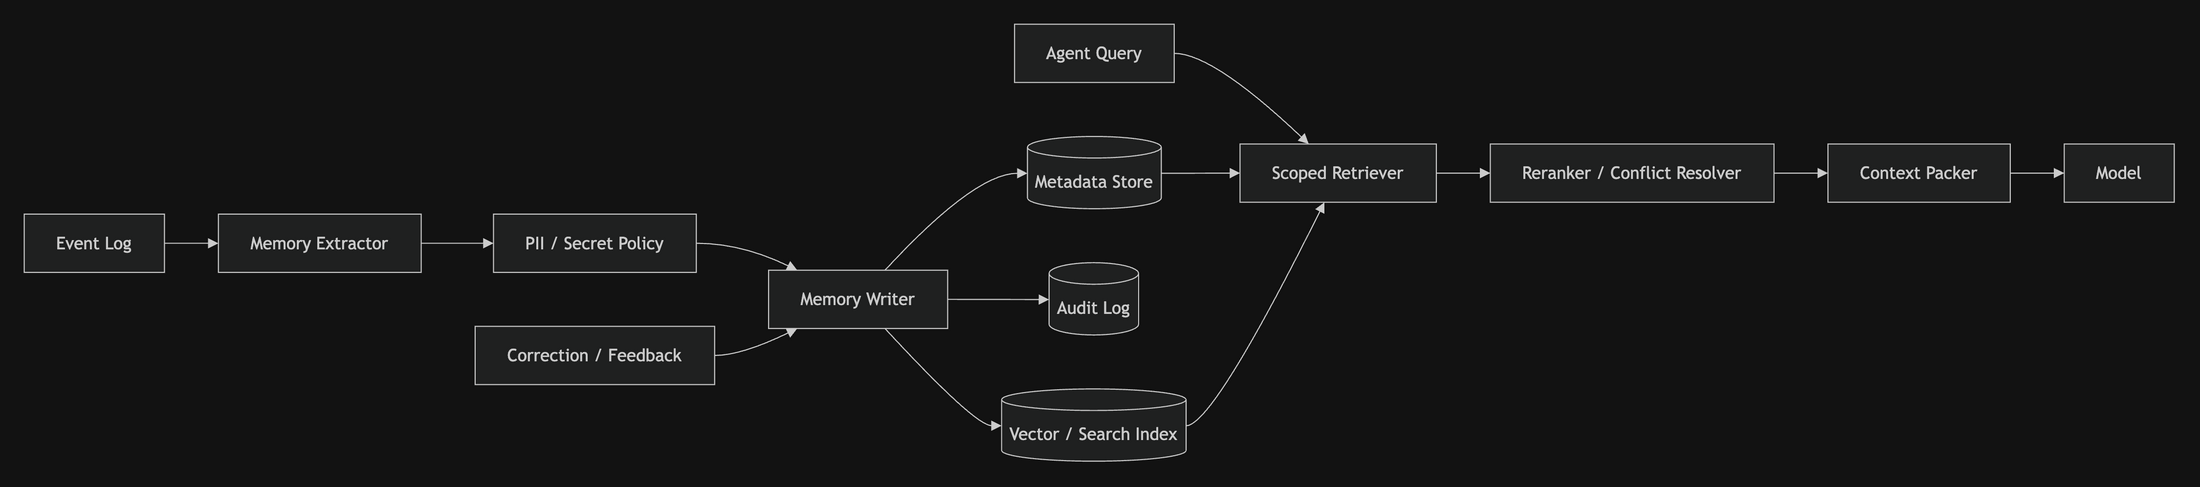

The diagram above was exported from draw.io. Its source (the exported page's mxGraphModel, read from the mxfile embedded in the PNG):
<mxGraphModel dx="-1028" dy="-121" grid="0" gridSize="10" guides="1" tooltips="1" connect="1" arrows="1" fold="0" page="0" pageScale="1" pageWidth="827" pageHeight="1169" math="0" shadow="0">
  <root>
    <mxCell id="0" />
    <mxCell id="1" parent="0" />
    <UserObject label="Event Log" mermaidId="n:EV" mermaidBaseStyle="html=1;whiteSpace=wrap;strokeWidth=1;fillColor=light-dark(#ECECFF,#1f2020);strokeColor=light-dark(#9370DB,#cccccc);fontColor=light-dark(#333333,#cccccc);fontFamily=Trebuchet MS,Verdana,Arial,sans-serif;fontSize=16;" mermaidBaseValue="Event Log" id="2">
      <mxCell parent="1" style="html=1;whiteSpace=wrap;strokeWidth=1;fillColor=light-dark(#ECECFF,#1f2020);strokeColor=light-dark(#9370DB,#cccccc);fontColor=light-dark(#333333,#cccccc);fontFamily=Trebuchet MS,Verdana,Arial,sans-serif;fontSize=16;" vertex="1">
        <mxGeometry height="54" width="130" x="8" y="184" as="geometry" />
      </mxCell>
    </UserObject>
    <UserObject label="Memory Extractor" mermaidId="n:EX" mermaidBaseStyle="html=1;whiteSpace=wrap;strokeWidth=1;fillColor=light-dark(#ECECFF,#1f2020);strokeColor=light-dark(#9370DB,#cccccc);fontColor=light-dark(#333333,#cccccc);fontFamily=Trebuchet MS,Verdana,Arial,sans-serif;fontSize=16;" mermaidBaseValue="Memory Extractor" id="3">
      <mxCell parent="1" style="html=1;whiteSpace=wrap;strokeWidth=1;fillColor=light-dark(#ECECFF,#1f2020);strokeColor=light-dark(#9370DB,#cccccc);fontColor=light-dark(#333333,#cccccc);fontFamily=Trebuchet MS,Verdana,Arial,sans-serif;fontSize=16;" vertex="1">
        <mxGeometry height="54" width="188" x="188" y="184" as="geometry" />
      </mxCell>
    </UserObject>
    <UserObject label="PII / Secret Policy" mermaidId="n:PI" mermaidBaseStyle="html=1;whiteSpace=wrap;strokeWidth=1;fillColor=light-dark(#ECECFF,#1f2020);strokeColor=light-dark(#9370DB,#cccccc);fontColor=light-dark(#333333,#cccccc);fontFamily=Trebuchet MS,Verdana,Arial,sans-serif;fontSize=16;" mermaidBaseValue="PII / Secret Policy" id="4">
      <mxCell parent="1" style="html=1;whiteSpace=wrap;strokeWidth=1;fillColor=light-dark(#ECECFF,#1f2020);strokeColor=light-dark(#9370DB,#cccccc);fontColor=light-dark(#333333,#cccccc);fontFamily=Trebuchet MS,Verdana,Arial,sans-serif;fontSize=16;" vertex="1">
        <mxGeometry height="54" width="188" x="443" y="184" as="geometry" />
      </mxCell>
    </UserObject>
    <UserObject label="Memory Writer" mermaidId="n:WR" mermaidBaseStyle="html=1;whiteSpace=wrap;strokeWidth=1;fillColor=light-dark(#ECECFF,#1f2020);strokeColor=light-dark(#9370DB,#cccccc);fontColor=light-dark(#333333,#cccccc);fontFamily=Trebuchet MS,Verdana,Arial,sans-serif;fontSize=16;" mermaidBaseValue="Memory Writer" id="5">
      <mxCell parent="1" style="html=1;whiteSpace=wrap;strokeWidth=1;fillColor=light-dark(#ECECFF,#1f2020);strokeColor=light-dark(#9370DB,#cccccc);fontColor=light-dark(#333333,#cccccc);fontFamily=Trebuchet MS,Verdana,Arial,sans-serif;fontSize=16;" vertex="1">
        <mxGeometry height="54" width="166" x="698" y="236" as="geometry" />
      </mxCell>
    </UserObject>
    <UserObject label="Metadata Store" mermaidId="n:DB" mermaidBaseStyle="html=1;shape=cylinder3;boundedLbl=1;backgroundOutline=1;size=10;strokeWidth=1;whiteSpace=wrap;fillColor=light-dark(#ECECFF,#1f2020);strokeColor=light-dark(#9370DB,#cccccc);fontColor=light-dark(#333333,#cccccc);fontFamily=Trebuchet MS,Verdana,Arial,sans-serif;fontSize=16;" mermaidBaseValue="Metadata Store" id="6">
      <mxCell parent="1" style="html=1;shape=cylinder3;boundedLbl=1;backgroundOutline=1;size=10;strokeWidth=1;whiteSpace=wrap;fillColor=light-dark(#ECECFF,#1f2020);strokeColor=light-dark(#9370DB,#cccccc);fontColor=light-dark(#333333,#cccccc);fontFamily=Trebuchet MS,Verdana,Arial,sans-serif;fontSize=16;" vertex="1">
        <mxGeometry height="67" width="124" x="938" y="112" as="geometry" />
      </mxCell>
    </UserObject>
    <UserObject label="Vector / Search Index" mermaidId="n:VI" mermaidBaseStyle="html=1;shape=cylinder3;boundedLbl=1;backgroundOutline=1;size=10;strokeWidth=1;whiteSpace=wrap;fillColor=light-dark(#ECECFF,#1f2020);strokeColor=light-dark(#9370DB,#cccccc);fontColor=light-dark(#333333,#cccccc);fontFamily=Trebuchet MS,Verdana,Arial,sans-serif;fontSize=16;" mermaidBaseValue="Vector / Search Index" id="7">
      <mxCell parent="1" style="html=1;shape=cylinder3;boundedLbl=1;backgroundOutline=1;size=10;strokeWidth=1;whiteSpace=wrap;fillColor=light-dark(#ECECFF,#1f2020);strokeColor=light-dark(#9370DB,#cccccc);fontColor=light-dark(#333333,#cccccc);fontFamily=Trebuchet MS,Verdana,Arial,sans-serif;fontSize=16;" vertex="1">
        <mxGeometry height="67" width="171" x="914" y="346" as="geometry" />
      </mxCell>
    </UserObject>
    <UserObject label="Audit Log" mermaidId="n:AU" mermaidBaseStyle="html=1;shape=cylinder3;boundedLbl=1;backgroundOutline=1;size=10;strokeWidth=1;whiteSpace=wrap;fillColor=light-dark(#ECECFF,#1f2020);strokeColor=light-dark(#9370DB,#cccccc);fontColor=light-dark(#333333,#cccccc);fontFamily=Trebuchet MS,Verdana,Arial,sans-serif;fontSize=16;" mermaidBaseValue="Audit Log" id="8">
      <mxCell parent="1" style="html=1;shape=cylinder3;boundedLbl=1;backgroundOutline=1;size=10;strokeWidth=1;whiteSpace=wrap;fillColor=light-dark(#ECECFF,#1f2020);strokeColor=light-dark(#9370DB,#cccccc);fontColor=light-dark(#333333,#cccccc);fontFamily=Trebuchet MS,Verdana,Arial,sans-serif;fontSize=16;" vertex="1">
        <mxGeometry height="67" width="83" x="958" y="229" as="geometry" />
      </mxCell>
    </UserObject>
    <UserObject label="Agent Query" mermaidId="n:Q" mermaidBaseStyle="html=1;whiteSpace=wrap;strokeWidth=1;fillColor=light-dark(#ECECFF,#1f2020);strokeColor=light-dark(#9370DB,#cccccc);fontColor=light-dark(#333333,#cccccc);fontFamily=Trebuchet MS,Verdana,Arial,sans-serif;fontSize=16;" mermaidBaseValue="Agent Query" id="9">
      <mxCell parent="1" style="html=1;whiteSpace=wrap;strokeWidth=1;fillColor=light-dark(#ECECFF,#1f2020);strokeColor=light-dark(#9370DB,#cccccc);fontColor=light-dark(#333333,#cccccc);fontFamily=Trebuchet MS,Verdana,Arial,sans-serif;fontSize=16;" vertex="1">
        <mxGeometry height="54" width="148" x="926" y="8" as="geometry" />
      </mxCell>
    </UserObject>
    <UserObject label="Scoped Retriever" mermaidId="n:RT" mermaidBaseStyle="html=1;whiteSpace=wrap;strokeWidth=1;fillColor=light-dark(#ECECFF,#1f2020);strokeColor=light-dark(#9370DB,#cccccc);fontColor=light-dark(#333333,#cccccc);fontFamily=Trebuchet MS,Verdana,Arial,sans-serif;fontSize=16;" mermaidBaseValue="Scoped Retriever" id="10">
      <mxCell parent="1" style="html=1;whiteSpace=wrap;strokeWidth=1;fillColor=light-dark(#ECECFF,#1f2020);strokeColor=light-dark(#9370DB,#cccccc);fontColor=light-dark(#333333,#cccccc);fontFamily=Trebuchet MS,Verdana,Arial,sans-serif;fontSize=16;" vertex="1">
        <mxGeometry height="54" width="182" x="1135" y="119" as="geometry" />
      </mxCell>
    </UserObject>
    <UserObject label="Reranker / Conflict Resolver" mermaidId="n:RR" mermaidBaseStyle="html=1;whiteSpace=wrap;strokeWidth=1;fillColor=light-dark(#ECECFF,#1f2020);strokeColor=light-dark(#9370DB,#cccccc);fontColor=light-dark(#333333,#cccccc);fontFamily=Trebuchet MS,Verdana,Arial,sans-serif;fontSize=16;" mermaidBaseValue="Reranker / Conflict Resolver" id="11">
      <mxCell parent="1" style="html=1;whiteSpace=wrap;strokeWidth=1;fillColor=light-dark(#ECECFF,#1f2020);strokeColor=light-dark(#9370DB,#cccccc);fontColor=light-dark(#333333,#cccccc);fontFamily=Trebuchet MS,Verdana,Arial,sans-serif;fontSize=16;" vertex="1">
        <mxGeometry height="54" width="263" x="1367" y="119" as="geometry" />
      </mxCell>
    </UserObject>
    <UserObject label="Context Packer" mermaidId="n:PK" mermaidBaseStyle="html=1;whiteSpace=wrap;strokeWidth=1;fillColor=light-dark(#ECECFF,#1f2020);strokeColor=light-dark(#9370DB,#cccccc);fontColor=light-dark(#333333,#cccccc);fontFamily=Trebuchet MS,Verdana,Arial,sans-serif;fontSize=16;" mermaidBaseValue="Context Packer" id="12">
      <mxCell parent="1" style="html=1;whiteSpace=wrap;strokeWidth=1;fillColor=light-dark(#ECECFF,#1f2020);strokeColor=light-dark(#9370DB,#cccccc);fontColor=light-dark(#333333,#cccccc);fontFamily=Trebuchet MS,Verdana,Arial,sans-serif;fontSize=16;" vertex="1">
        <mxGeometry height="54" width="169" x="1680" y="119" as="geometry" />
      </mxCell>
    </UserObject>
    <UserObject label="Model" mermaidId="n:LLM" mermaidBaseStyle="html=1;whiteSpace=wrap;strokeWidth=1;fillColor=light-dark(#ECECFF,#1f2020);strokeColor=light-dark(#9370DB,#cccccc);fontColor=light-dark(#333333,#cccccc);fontFamily=Trebuchet MS,Verdana,Arial,sans-serif;fontSize=16;" mermaidBaseValue="Model" id="13">
      <mxCell parent="1" style="html=1;whiteSpace=wrap;strokeWidth=1;fillColor=light-dark(#ECECFF,#1f2020);strokeColor=light-dark(#9370DB,#cccccc);fontColor=light-dark(#333333,#cccccc);fontFamily=Trebuchet MS,Verdana,Arial,sans-serif;fontSize=16;" vertex="1">
        <mxGeometry height="54" width="102" x="1899" y="119" as="geometry" />
      </mxCell>
    </UserObject>
    <UserObject label="Correction / Feedback" mermaidId="n:FB" mermaidBaseStyle="html=1;whiteSpace=wrap;strokeWidth=1;fillColor=light-dark(#ECECFF,#1f2020);strokeColor=light-dark(#9370DB,#cccccc);fontColor=light-dark(#333333,#cccccc);fontFamily=Trebuchet MS,Verdana,Arial,sans-serif;fontSize=16;" mermaidBaseValue="Correction / Feedback" id="14">
      <mxCell parent="1" style="html=1;whiteSpace=wrap;strokeWidth=1;fillColor=light-dark(#ECECFF,#1f2020);strokeColor=light-dark(#9370DB,#cccccc);fontColor=light-dark(#333333,#cccccc);fontFamily=Trebuchet MS,Verdana,Arial,sans-serif;fontSize=16;" vertex="1">
        <mxGeometry height="54" width="222" x="426" y="288" as="geometry" />
      </mxCell>
    </UserObject>
    <UserObject label="" mermaidId="e:EV-&gt;EX#0" mermaidBaseStyle="curved=1;startArrow=none;endArrow=block;endSize=7;strokeColor=light-dark(#333333,#cccccc);exitX=1;exitY=0.5;entryX=0;entryY=0.5;" mermaidBaseValue="" id="15">
      <mxCell edge="1" parent="1" source="2" style="curved=1;startArrow=none;endArrow=block;endSize=7;strokeColor=light-dark(#333333,#cccccc);exitX=1;exitY=0.5;entryX=0;entryY=0.5;" target="3">
        <mxGeometry relative="1" as="geometry">
          <Array as="points" />
        </mxGeometry>
      </mxCell>
    </UserObject>
    <UserObject label="" mermaidId="e:EX-&gt;PI#0" mermaidBaseStyle="curved=1;startArrow=none;endArrow=block;endSize=7;strokeColor=light-dark(#333333,#cccccc);exitX=1;exitY=0.5;entryX=0;entryY=0.5;" mermaidBaseValue="" id="16">
      <mxCell edge="1" parent="1" source="3" style="curved=1;startArrow=none;endArrow=block;endSize=7;strokeColor=light-dark(#333333,#cccccc);exitX=1;exitY=0.5;entryX=0;entryY=0.5;" target="4">
        <mxGeometry relative="1" as="geometry">
          <Array as="points" />
        </mxGeometry>
      </mxCell>
    </UserObject>
    <UserObject label="" mermaidId="e:PI-&gt;WR#0" mermaidBaseStyle="curved=1;startArrow=none;endArrow=block;endSize=7;strokeColor=light-dark(#333333,#cccccc);exitX=1;exitY=0.5;entryX=0.16;entryY=0;" mermaidBaseValue="" id="17">
      <mxCell edge="1" parent="1" source="4" style="curved=1;startArrow=none;endArrow=block;endSize=7;strokeColor=light-dark(#333333,#cccccc);exitX=1;exitY=0.5;entryX=0.16;entryY=0;" target="5">
        <mxGeometry relative="1" as="geometry">
          <Array as="points">
            <mxPoint x="673" y="211" />
          </Array>
        </mxGeometry>
      </mxCell>
    </UserObject>
    <UserObject label="" mermaidId="e:WR-&gt;DB#0" mermaidBaseStyle="curved=1;startArrow=none;endArrow=block;endSize=7;strokeColor=light-dark(#333333,#cccccc);exitX=0.65;exitY=0;entryX=0;entryY=0.51;" mermaidBaseValue="" id="18">
      <mxCell edge="1" parent="1" source="5" style="curved=1;startArrow=none;endArrow=block;endSize=7;strokeColor=light-dark(#333333,#cccccc);exitX=0.65;exitY=0;entryX=0;entryY=0.51;" target="6">
        <mxGeometry relative="1" as="geometry">
          <Array as="points">
            <mxPoint x="889" y="146" />
          </Array>
        </mxGeometry>
      </mxCell>
    </UserObject>
    <UserObject label="" mermaidId="e:WR-&gt;VI#0" mermaidBaseStyle="curved=1;startArrow=none;endArrow=block;endSize=7;strokeColor=light-dark(#333333,#cccccc);exitX=0.65;exitY=1;entryX=0;entryY=0.51;" mermaidBaseValue="" id="19">
      <mxCell edge="1" parent="1" source="5" style="curved=1;startArrow=none;endArrow=block;endSize=7;strokeColor=light-dark(#333333,#cccccc);exitX=0.65;exitY=1;entryX=0;entryY=0.51;" target="7">
        <mxGeometry relative="1" as="geometry">
          <Array as="points">
            <mxPoint x="889" y="380" />
          </Array>
        </mxGeometry>
      </mxCell>
    </UserObject>
    <UserObject label="" mermaidId="e:WR-&gt;AU#0" mermaidBaseStyle="curved=1;startArrow=none;endArrow=block;endSize=7;strokeColor=light-dark(#333333,#cccccc);exitX=1;exitY=0.5;entryX=0;entryY=0.51;" mermaidBaseValue="" id="20">
      <mxCell edge="1" parent="1" source="5" style="curved=1;startArrow=none;endArrow=block;endSize=7;strokeColor=light-dark(#333333,#cccccc);exitX=1;exitY=0.5;entryX=0;entryY=0.51;" target="8">
        <mxGeometry relative="1" as="geometry">
          <Array as="points" />
        </mxGeometry>
      </mxCell>
    </UserObject>
    <UserObject label="" mermaidId="e:Q-&gt;RT#0" mermaidBaseStyle="curved=1;startArrow=none;endArrow=block;endSize=7;strokeColor=light-dark(#333333,#cccccc);exitX=1;exitY=0.5;entryX=0.35;entryY=0;" mermaidBaseValue="" id="21">
      <mxCell edge="1" parent="1" source="9" style="curved=1;startArrow=none;endArrow=block;endSize=7;strokeColor=light-dark(#333333,#cccccc);exitX=1;exitY=0.5;entryX=0.35;entryY=0;" target="10">
        <mxGeometry relative="1" as="geometry">
          <Array as="points">
            <mxPoint x="1110" y="35" />
          </Array>
        </mxGeometry>
      </mxCell>
    </UserObject>
    <UserObject label="" mermaidId="e:DB-&gt;RT#0" mermaidBaseStyle="curved=1;startArrow=none;endArrow=block;endSize=7;strokeColor=light-dark(#333333,#cccccc);exitX=1;exitY=0.51;entryX=0;entryY=0.5;" mermaidBaseValue="" id="22">
      <mxCell edge="1" parent="1" source="6" style="curved=1;startArrow=none;endArrow=block;endSize=7;strokeColor=light-dark(#333333,#cccccc);exitX=1;exitY=0.51;entryX=0;entryY=0.5;" target="10">
        <mxGeometry relative="1" as="geometry">
          <Array as="points" />
        </mxGeometry>
      </mxCell>
    </UserObject>
    <UserObject label="" mermaidId="e:VI-&gt;RT#0" mermaidBaseStyle="curved=1;startArrow=none;endArrow=block;endSize=7;strokeColor=light-dark(#333333,#cccccc);exitX=1;exitY=0.51;entryX=0.43;entryY=1;" mermaidBaseValue="" id="23">
      <mxCell edge="1" parent="1" source="7" style="curved=1;startArrow=none;endArrow=block;endSize=7;strokeColor=light-dark(#333333,#cccccc);exitX=1;exitY=0.51;entryX=0.43;entryY=1;" target="10">
        <mxGeometry relative="1" as="geometry">
          <Array as="points">
            <mxPoint x="1110" y="380" />
          </Array>
        </mxGeometry>
      </mxCell>
    </UserObject>
    <UserObject label="" mermaidId="e:RT-&gt;RR#0" mermaidBaseStyle="curved=1;startArrow=none;endArrow=block;endSize=7;strokeColor=light-dark(#333333,#cccccc);exitX=1;exitY=0.5;entryX=0;entryY=0.5;" mermaidBaseValue="" id="24">
      <mxCell edge="1" parent="1" source="10" style="curved=1;startArrow=none;endArrow=block;endSize=7;strokeColor=light-dark(#333333,#cccccc);exitX=1;exitY=0.5;entryX=0;entryY=0.5;" target="11">
        <mxGeometry relative="1" as="geometry">
          <Array as="points" />
        </mxGeometry>
      </mxCell>
    </UserObject>
    <UserObject label="" mermaidId="e:RR-&gt;PK#0" mermaidBaseStyle="curved=1;startArrow=none;endArrow=block;endSize=7;strokeColor=light-dark(#333333,#cccccc);exitX=1;exitY=0.5;entryX=0;entryY=0.5;" mermaidBaseValue="" id="25">
      <mxCell edge="1" parent="1" source="11" style="curved=1;startArrow=none;endArrow=block;endSize=7;strokeColor=light-dark(#333333,#cccccc);exitX=1;exitY=0.5;entryX=0;entryY=0.5;" target="12">
        <mxGeometry relative="1" as="geometry">
          <Array as="points" />
        </mxGeometry>
      </mxCell>
    </UserObject>
    <UserObject label="" mermaidId="e:PK-&gt;LLM#0" mermaidBaseStyle="curved=1;startArrow=none;endArrow=block;endSize=7;strokeColor=light-dark(#333333,#cccccc);exitX=1;exitY=0.5;entryX=0;entryY=0.5;" mermaidBaseValue="" id="26">
      <mxCell edge="1" parent="1" source="12" style="curved=1;startArrow=none;endArrow=block;endSize=7;strokeColor=light-dark(#333333,#cccccc);exitX=1;exitY=0.5;entryX=0;entryY=0.5;" target="13">
        <mxGeometry relative="1" as="geometry">
          <Array as="points" />
        </mxGeometry>
      </mxCell>
    </UserObject>
    <UserObject label="" mermaidId="e:FB-&gt;WR#0" mermaidBaseStyle="curved=1;startArrow=none;endArrow=block;endSize=7;strokeColor=light-dark(#333333,#cccccc);exitX=1;exitY=0.5;entryX=0.16;entryY=1;" mermaidBaseValue="" id="27">
      <mxCell edge="1" parent="1" source="14" style="curved=1;startArrow=none;endArrow=block;endSize=7;strokeColor=light-dark(#333333,#cccccc);exitX=1;exitY=0.5;entryX=0.16;entryY=1;" target="5">
        <mxGeometry relative="1" as="geometry">
          <Array as="points">
            <mxPoint x="673" y="315" />
          </Array>
        </mxGeometry>
      </mxCell>
    </UserObject>
  </root>
</mxGraphModel>